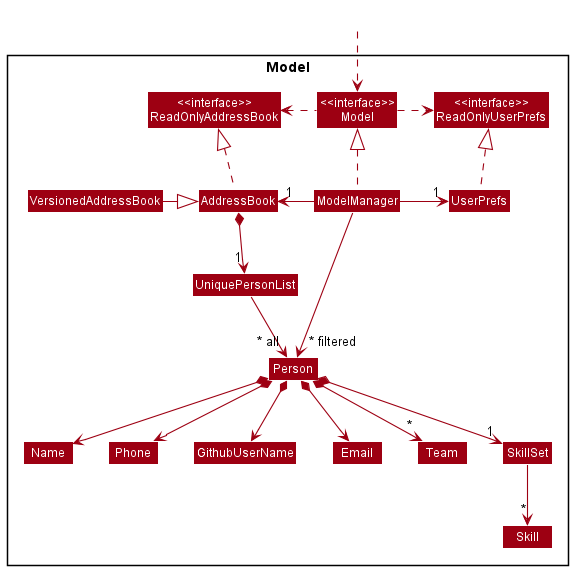

The diagram above was rendered by PlantUML. Its source (embedded in the PNG):
@startuml
!include style.puml
skinparam arrowThickness 1.1
skinparam arrowColor MODEL_COLOR
skinparam classBackgroundColor MODEL_COLOR

Package Model <<Rectangle>>{
Class "<<interface>>\nReadOnlyAddressBook" as ReadOnlyAddressBook
Class "<<interface>>\nReadOnlyUserPrefs" as ReadOnlyUserPrefs
Class "<<interface>>\nModel" as Model
Class AddressBook
Class VersionedAddressBook
Class ModelManager
Class UserPrefs

Class UniquePersonList
Class Person
Class GithubUserName
Class Email
Class Name
Class Phone
Class Team
Class SkillSet
Class Skill

}

Class HiddenOutside #FFFFFF
HiddenOutside ..> Model

AddressBook .up.|> ReadOnlyAddressBook

ModelManager .up.|> Model
Model .right.> ReadOnlyUserPrefs
Model .left.> ReadOnlyAddressBook
ModelManager -left-> "1" AddressBook
ModelManager -right-> "1" UserPrefs
UserPrefs .up.|> ReadOnlyUserPrefs
VersionedAddressBook -right-|> AddressBook

AddressBook *--> "1" UniquePersonList
UniquePersonList --> "~* all" Person
Person *--> Name
Person *--> Phone
Person *--> Email
Person *--> GithubUserName
Person *--> "*" Team
Person *--> "1" SkillSet
SkillSet --> "*" Skill

Name -[hidden]right-> Phone
Phone -[hidden]right-> GithubUserName
GithubUserName -[hidden]right-> Email

ModelManager -->"~* filtered" Person
@enduml